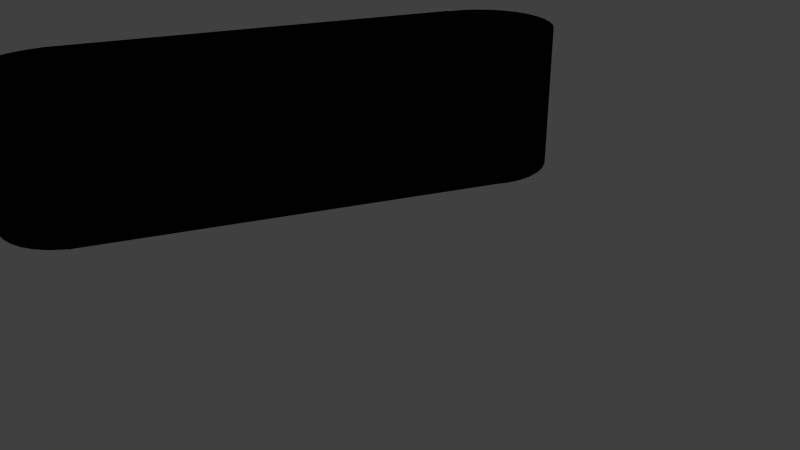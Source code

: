 # Source: flipper_solidblack.blend  (saved by Blender 2.65.0; exported with 4.5.12 LTS)
import bpy
from mathutils import Matrix  # noqa: F401  (used for matrix-valued properties, if any)

bpy.ops.wm.read_factory_settings(use_empty=True)
scene = bpy.context.scene
scene.name = 'Scene'

# ---- collections
col_collection_1 = bpy.data.collections.new('Collection 1'); scene.collection.children.link(col_collection_1)

# ---- materials (node trees are filled in below, after node groups)
mat_material = bpy.data.materials.new('Material')
mat_material.alpha_threshold = 0.0
mat_material.use_transparent_shadow = False
mat_material.diffuse_color = (0.004241, 0.004241, 0.004241, 1.0)
mat_material.roughness = 0.5
mat_material.line_color = (0.0, 0.0, 0.0, 1.0)

# ---- material node trees

# ---- world
world_world = bpy.data.worlds.new('World'); scene.world = world_world
world_world.color = (0.05088, 0.05088, 0.05088)
world_world.use_sun_shadow = False
world_world.sun_shadow_jitter_overblur = 0.0
world_world.cycles.sampling_method = 'MANUAL'
world_world.cycles.sample_map_resolution = 256

# ---- cameras
cam_camera = bpy.data.cameras.new('Camera')
cam_camera.clip_end = 100.0
cam_camera.lens = 35.0
cam_camera.sensor_width = 32.0
cam_camera.sensor_height = 18.0
cam_camera.ortho_scale = 7.314
cam_camera.dof.focus_distance = 0.0
cam_camera.dof.aperture_fstop = 128.0

# ---- lights
light_lamp = bpy.data.lights.new('Lamp', 'POINT')
light_lamp.transmission_factor = 0.0
light_lamp.cutoff_distance = 30.0
light_lamp.energy = 100.0
light_lamp.shadow_buffer_clip_start = 1.001
light_lamp.shadow_soft_size = 0.1
light_lamp.shadow_maximum_resolution = 0.006
light_lamp.use_absolute_resolution = True
light_lamp.cycles.use_multiple_importance_sampling = False

# ---- meshes
me_cube_001 = bpy.data.meshes.new('Cube.001')
me_cube_001.from_pydata([(-1.0, -1.0, -1.0), (-1.0, 1.0, -1.0), (1.0, 1.0, -1.0), (1.0, -1.0, -1.0), (-1.0, -1.0, 1.0), (-1.0, 1.0, 1.0), (1.0, 1.0, 1.0), (1.0, -1.0, 1.0), (-1.0, -4.743, -1.0), (1.0, -4.743, -1.0), (-1.0, -4.743, 1.0), (1.0, -4.743, 1.0), (0.0, -1.0, 1.0), (-5.96e-08, -4.743, 1.0), (-1.0, -2.872, 1.0), (1.0, -2.872, 1.0), (-2.98e-08, -2.872, 1.0), (0.5, -1.0, 1.0), (1.0, -1.936, 1.0), (-1.49e-08, -1.936, 1.0), (0.5, -2.872, 1.0), (0.5, -1.936, 1.0), (1.0, -3.807, 1.0), (0.5, -4.743, 1.0), (-4.47e-08, -3.807, 1.0), (0.75, -2.872, 1.0), (0.25, -2.872, 1.0), (-1.0, 0.0, 1.0), (0.0, 1.0, 1.0), (1.0, 0.0, 1.0), (-0.5, -1.0, 1.0), (0.75, -1.0, 1.0), (0.25, -1.0, 1.0), (-0.75, -1.0, 1.0), (-1.0, -1.936, 1.0), (-7.451e-09, -1.468, 1.0), (-0.5, -2.872, 1.0), (-2.235e-08, -2.404, 1.0), (-0.25, -1.0, 1.0), (-0.5, -4.743, 1.0), (-1.0, -3.807, 1.0), (-5.215e-08, -4.275, 1.0), (-0.25, -2.872, 1.0), (-3.725e-08, -3.34, 1.0), (-0.75, -2.872, 1.0), (1.0, -4.275, 1.0), (0.75, -4.743, 1.0), (-5.588e-08, -4.509, 1.0), (0.875, -2.872, 1.0), (0.125, -2.872, 1.0), (1.0, -3.34, 1.0), (0.25, -4.743, 1.0), (-3.353e-08, -3.106, 1.0), (0.625, -2.872, 1.0), (0.375, -2.872, 1.0), (-4.843e-08, -4.041, 1.0), (-4.098e-08, -3.574, 1.0), (-1.0, 0.5, 1.0), (0.5, 1.0, 1.0), (1.0, -0.5, 1.0), (-0.875, -1.0, 1.0), (0.875, -1.0, 1.0), (0.125, -1.0, 1.0), (-1.0, -0.5, 1.0), (-0.5, 1.0, 1.0), (1.0, 0.5, 1.0), (-0.125, -1.0, 1.0), (0.625, -1.0, 1.0), (0.375, -1.0, 1.0), (-0.625, -1.0, 1.0), (-0.375, -1.0, 1.0), (-0.9375, -1.0, 1.0), (-1.0, -1.468, 1.0), (-3.725e-09, -1.234, 1.0), (-0.125, -2.872, 1.0), (-2.608e-08, -2.638, 1.0), (-0.0625, -1.0, 1.0), (-0.5625, -1.0, 1.0), (-1.0, -2.404, 1.0), (-1.118e-08, -1.702, 1.0), (-0.875, -2.872, 1.0), (-1.863e-08, -2.17, 1.0), (-0.4375, -1.0, 1.0), (-0.375, -2.872, 1.0), (-0.625, -2.872, 1.0), (-0.8125, -1.0, 1.0), (-0.1875, -1.0, 1.0), (-0.6875, -1.0, 1.0), (-0.3125, -1.0, 1.0), (-0.9688, -1.0, 1.0), (-1.0, -1.234, 1.0), (-1.863e-09, -1.117, 1.0), (-0.0625, -2.872, 1.0), (-2.794e-08, -2.755, 1.0), (-0.03125, -1.0, 1.0), (-0.5312, -1.0, 1.0), (-1.0, -2.638, 1.0), (-1.304e-08, -1.819, 1.0), (-0.9375, -2.872, 1.0), (-1.676e-08, -2.053, 1.0), (-0.4688, -1.0, 1.0), (-0.4375, -2.872, 1.0), (-0.5625, -2.872, 1.0), (-0.7812, -1.0, 1.0), (-0.2188, -1.0, 1.0), (-0.7188, -1.0, 1.0), (-0.2812, -1.0, 1.0), (-0.9062, -1.0, 1.0), (-1.0, -1.702, 1.0), (-5.588e-09, -1.351, 1.0), (-0.1875, -2.872, 1.0), (-2.421e-08, -2.521, 1.0), (-0.09375, -1.0, 1.0), (-0.5938, -1.0, 1.0), (-1.0, -2.17, 1.0), (-9.313e-09, -1.585, 1.0), (-0.8125, -2.872, 1.0), (-2.049e-08, -2.287, 1.0), (-0.4062, -1.0, 1.0), (-0.3125, -2.872, 1.0), (-0.6875, -2.872, 1.0), (-0.8438, -1.0, 1.0), (-0.1562, -1.0, 1.0), (-0.6562, -1.0, 1.0), (-0.3438, -1.0, 1.0), (-1.0, 0.75, 1.0), (0.75, 1.0, 1.0), (1.0, -0.75, 1.0), (-0.9844, -1.0, 1.0), (0.9375, -1.0, 1.0), (0.0625, -1.0, 1.0), (-1.0, -0.75, 1.0), (-0.75, 1.0, 1.0), (1.0, 0.75, 1.0), (-0.01562, -1.0, 1.0), (0.5625, -1.0, 1.0), (0.4375, -1.0, 1.0), (-0.5156, -1.0, 1.0), (-0.4844, -1.0, 1.0), (-1.0, 0.25, 1.0), (0.25, 1.0, 1.0), (1.0, -0.25, 1.0), (-0.7656, -1.0, 1.0), (0.8125, -1.0, 1.0), (0.1875, -1.0, 1.0), (-1.0, -0.25, 1.0), (-0.25, 1.0, 1.0), (1.0, 0.25, 1.0), (-0.2344, -1.0, 1.0), (0.6875, -1.0, 1.0), (0.3125, -1.0, 1.0), (-0.7344, -1.0, 1.0), (-0.2656, -1.0, 1.0), (-0.8906, -1.0, 1.0), (-0.1094, -1.0, 1.0), (-0.6094, -1.0, 1.0), (-0.3906, -1.0, 1.0), (-0.8594, -1.0, 1.0), (-0.1406, -1.0, 1.0), (-0.6406, -1.0, 1.0), (-0.3594, -1.0, 1.0), (-0.9531, -1.0, 1.0), (-0.04688, -1.0, 1.0), (-0.5469, -1.0, 1.0), (-0.4531, -1.0, 1.0), (-0.7969, -1.0, 1.0), (-0.2031, -1.0, 1.0), (-0.7031, -1.0, 1.0), (-0.2969, -1.0, 1.0), (-0.9219, -1.0, 1.0), (-0.07812, -1.0, 1.0), (-0.5781, -1.0, 1.0), (-0.4219, -1.0, 1.0), (-0.8281, -1.0, 1.0), (-0.1719, -1.0, 1.0), (-0.6719, -1.0, 1.0), (-0.3281, -1.0, 1.0), (-0.9922, -1.0, 1.0), (-1.0, -1.117, 1.0), (-9.313e-10, -1.058, 1.0), (-0.03125, -2.872, 1.0), (-2.887e-08, -2.813, 1.0), (-0.007812, -1.0, 1.0), (-0.5078, -1.0, 1.0), (-1.0, -2.755, 1.0), (-1.397e-08, -1.877, 1.0), (-0.9688, -2.872, 1.0), (-1.583e-08, -1.994, 1.0), (-0.4922, -1.0, 1.0), (-0.4688, -2.872, 1.0), (-0.5312, -2.872, 1.0), (-0.7578, -1.0, 1.0), (-0.2422, -1.0, 1.0), (-0.7422, -1.0, 1.0), (-0.2578, -1.0, 1.0), (-0.8828, -1.0, 1.0), (-1.0, -1.819, 1.0), (-6.519e-09, -1.409, 1.0), (-0.2188, -2.872, 1.0), (-2.328e-08, -2.462, 1.0), (-0.1172, -1.0, 1.0), (-0.6172, -1.0, 1.0), (-1.0, -2.053, 1.0), (-8.382e-09, -1.526, 1.0), (-0.7812, -2.872, 1.0), (-2.142e-08, -2.345, 1.0), (-0.3828, -1.0, 1.0), (-0.2812, -2.872, 1.0), (-0.7188, -2.872, 1.0), (-0.8672, -1.0, 1.0), (-0.1328, -1.0, 1.0), (-0.6328, -1.0, 1.0), (-0.3672, -1.0, 1.0), (-0.9453, -1.0, 1.0), (-1.0, -1.351, 1.0), (-2.794e-09, -1.175, 1.0), (-0.09375, -2.872, 1.0), (-2.701e-08, -2.696, 1.0), (-0.05469, -1.0, 1.0), (-0.5547, -1.0, 1.0), (-1.0, -2.521, 1.0), (-1.211e-08, -1.76, 1.0), (-0.9062, -2.872, 1.0), (-1.77e-08, -2.111, 1.0), (-0.4453, -1.0, 1.0), (-0.4062, -2.872, 1.0), (-0.5938, -2.872, 1.0), (-0.8047, -1.0, 1.0), (-0.1953, -1.0, 1.0), (-0.6953, -1.0, 1.0), (-0.3047, -1.0, 1.0), (-0.9297, -1.0, 1.0), (-1.0, -1.585, 1.0), (-4.657e-09, -1.292, 1.0), (-0.1562, -2.872, 1.0), (-2.515e-08, -2.579, 1.0), (-0.07031, -1.0, 1.0), (-0.5703, -1.0, 1.0), (-1.0, -2.287, 1.0), (-1.024e-08, -1.643, 1.0), (-0.8438, -2.872, 1.0), (-1.956e-08, -2.228, 1.0), (-0.4297, -1.0, 1.0), (-0.3438, -2.872, 1.0), (-0.6562, -2.872, 1.0), (-0.8203, -1.0, 1.0), (-0.1797, -1.0, 1.0), (-0.6797, -1.0, 1.0), (-0.3203, -1.0, 1.0), (-0.9766, -1.0, 1.0), (-0.02344, -1.0, 1.0), (-0.5234, -1.0, 1.0), (-0.4766, -1.0, 1.0), (-0.7734, -1.0, 1.0), (-0.2266, -1.0, 1.0), (-0.7266, -1.0, 1.0), (-0.2734, -1.0, 1.0), (-0.8984, -1.0, 1.0), (-0.1016, -1.0, 1.0), (-0.6016, -1.0, 1.0), (-0.3984, -1.0, 1.0), (-0.8516, -1.0, 1.0), (-0.1484, -1.0, 1.0), (-0.6484, -1.0, 1.0), (-0.3516, -1.0, 1.0), (-0.9609, -1.0, 1.0), (-0.03906, -1.0, 1.0), (-0.5391, -1.0, 1.0), (-0.4609, -1.0, 1.0), (-0.7891, -1.0, 1.0), (-0.2109, -1.0, 1.0), (-0.7109, -1.0, 1.0), (-0.2891, -1.0, 1.0), (-0.9141, -1.0, 1.0), (-0.08594, -1.0, 1.0), (-0.5859, -1.0, 1.0), (-0.4141, -1.0, 1.0), (-0.8359, -1.0, 1.0), (-0.1641, -1.0, 1.0), (-0.6641, -1.0, 1.0), (-0.3359, -1.0, 1.0), (-0.9967, -1.0, 1.001), (-1.0, -1.058, 1.0), (-4.657e-10, -1.029, 1.0), (-0.01563, -2.872, 1.0), (-2.934e-08, -2.842, 1.0), (-0.003906, -1.0, 1.0), (-0.5039, -1.0, 1.0), (-1.0, -2.813, 1.0), (-1.444e-08, -1.907, 1.0), (-0.9867, -2.872, 1.002), (-1.537e-08, -1.965, 1.0), (-0.4961, -1.0, 1.0), (-0.4844, -2.872, 1.0), (-0.5156, -2.872, 1.0), (-0.7539, -1.0, 1.0), (-0.2461, -1.0, 1.0), (-0.7461, -1.0, 1.0), (-0.2539, -1.0, 1.0), (-0.8789, -1.0, 1.0), (-1.0, -1.877, 1.0), (-6.985e-09, -1.439, 1.0), (-0.2344, -2.872, 1.0), (-2.282e-08, -2.433, 1.0), (-0.1211, -1.0, 1.0), (-0.6211, -1.0, 1.0), (-1.0, -1.994, 1.0), (-7.916e-09, -1.497, 1.0), (-0.7656, -2.872, 1.0), (-2.189e-08, -2.374, 1.0), (-0.3789, -1.0, 1.0), (-0.2656, -2.872, 1.0), (-0.7344, -2.872, 1.0), (-0.8711, -1.0, 1.0), (-0.1289, -1.0, 1.0), (-0.6289, -1.0, 1.0), (-0.3711, -1.0, 1.0), (-0.9414, -1.0, 1.0), (-1.0, -1.409, 1.0), (-3.26e-09, -1.205, 1.0), (-0.1094, -2.872, 1.0), (-2.654e-08, -2.667, 1.0), (-0.05859, -1.0, 1.0), (-0.5586, -1.0, 1.0), (-1.0, -2.462, 1.0), (-1.164e-08, -1.731, 1.0), (-0.8906, -2.872, 1.0), (-1.816e-08, -2.141, 1.0), (-0.4414, -1.0, 1.0), (-0.3906, -2.872, 1.0), (-0.6094, -2.872, 1.0), (-0.8086, -1.0, 1.0), (-0.1914, -1.0, 1.0), (-0.6914, -1.0, 1.0), (-0.3086, -1.0, 1.0), (-0.9336, -1.0, 1.0), (-1.0, -1.526, 1.0), (-4.191e-09, -1.263, 1.0), (-0.1406, -2.872, 1.0), (-2.561e-08, -2.608, 1.0), (-0.06641, -1.0, 1.0), (-0.5664, -1.0, 1.0), (-1.0, -2.345, 1.0), (-1.071e-08, -1.673, 1.0), (-0.8594, -2.872, 1.0), (-1.909e-08, -2.199, 1.0), (-0.4336, -1.0, 1.0), (-0.3594, -2.872, 1.0), (-0.6406, -2.872, 1.0), (-0.8164, -1.0, 1.0), (-0.1836, -1.0, 1.0), (-0.6836, -1.0, 1.0), (-0.3164, -1.0, 1.0), (-0.9727, -1.0, 1.0), (-0.02734, -1.0, 1.0), (-0.5273, -1.0, 1.0), (-0.4727, -1.0, 1.0), (-0.7773, -1.0, 1.0), (-0.2227, -1.0, 1.0), (-0.7227, -1.0, 1.0), (-0.2773, -1.0, 1.0), (-0.9023, -1.0, 1.0), (-0.09766, -1.0, 1.0), (-0.5977, -1.0, 1.0), (-0.4023, -1.0, 1.0), (-0.8477, -1.0, 1.0), (-0.1523, -1.0, 1.0), (-0.6523, -1.0, 1.0), (-0.3477, -1.0, 1.0), (-0.9648, -1.0, 1.0), (-0.03516, -1.0, 1.0), (-0.5352, -1.0, 1.0), (-0.4648, -1.0, 1.0), (-0.7852, -1.0, 1.0), (-0.2148, -1.0, 1.0), (-0.7148, -1.0, 1.0), (-0.2852, -1.0, 1.0), (-0.9102, -1.0, 1.0), (-0.08984, -1.0, 1.0), (-0.5898, -1.0, 1.0), (-0.4102, -1.0, 1.0), (-0.8398, -1.0, 1.0), (-0.1602, -1.0, 1.0), (-0.6602, -1.0, 1.0), (-0.3398, -1.0, 1.0), (-0.9883, -1.0, 1.0), (-1.0, -1.175, 1.0), (-1.397e-09, -1.088, 1.0), (-0.04688, -2.872, 1.0), (-2.841e-08, -2.784, 1.0), (-0.01172, -1.0, 1.0), (-0.5117, -1.0, 1.0), (-1.0, -2.696, 1.0), (-1.35e-08, -1.848, 1.0), (-0.9531, -2.872, 1.0), (-1.63e-08, -2.024, 1.0), (-0.4883, -1.0, 1.0), (-0.4531, -2.872, 1.0), (-0.5469, -2.872, 1.0), (-0.7617, -1.0, 1.0), (-0.2383, -1.0, 1.0), (-0.7383, -1.0, 1.0), (-0.2617, -1.0, 1.0), (-0.8867, -1.0, 1.0), (-1.0, -1.76, 1.0), (-6.054e-09, -1.38, 1.0), (-0.2031, -2.872, 1.0), (-2.375e-08, -2.491, 1.0), (-0.1133, -1.0, 1.0), (-0.6133, -1.0, 1.0), (-1.0, -2.111, 1.0), (-8.848e-09, -1.556, 1.0), (-0.7969, -2.872, 1.0), (-2.095e-08, -2.316, 1.0), (-0.3867, -1.0, 1.0), (-0.2969, -2.872, 1.0), (-0.7031, -2.872, 1.0), (-0.8633, -1.0, 1.0), (-0.1367, -1.0, 1.0), (-0.6367, -1.0, 1.0), (-0.3633, -1.0, 1.0), (-0.9492, -1.0, 1.0), (-1.0, -1.292, 1.0), (-2.328e-09, -1.146, 1.0), (-0.07813, -2.872, 1.0), (-2.747e-08, -2.725, 1.0), (-0.05078, -1.0, 1.0), (-0.5508, -1.0, 1.0), (-1.0, -2.579, 1.0), (-1.257e-08, -1.79, 1.0), (-0.9219, -2.872, 1.0), (-1.723e-08, -2.082, 1.0), (-0.4492, -1.0, 1.0), (-0.4219, -2.872, 1.0), (-0.5781, -2.872, 1.0), (-0.8008, -1.0, 1.0), (-0.1992, -1.0, 1.0), (-0.6992, -1.0, 1.0), (-0.3008, -1.0, 1.0), (-0.9258, -1.0, 1.0), (-1.0, -1.643, 1.0), (-5.122e-09, -1.322, 1.0), (-0.1719, -2.872, 1.0), (-2.468e-08, -2.55, 1.0), (-0.07422, -1.0, 1.0), (-0.5742, -1.0, 1.0), (-1.0, -2.228, 1.0), (-9.779e-09, -1.614, 1.0), (-0.8281, -2.872, 1.0), (-2.002e-08, -2.258, 1.0), (-0.4258, -1.0, 1.0), (-0.3281, -2.872, 1.0), (-0.6719, -2.872, 1.0), (-0.8242, -1.0, 1.0), (-0.1758, -1.0, 1.0), (-0.6758, -1.0, 1.0), (-0.3242, -1.0, 1.0), (-0.9805, -1.0, 1.0), (-0.01953, -1.0, 1.0), (-0.5195, -1.0, 1.0), (-0.4805, -1.0, 1.0), (-0.7695, -1.0, 1.0), (-0.2305, -1.0, 1.0), (-0.7305, -1.0, 1.0), (-0.2695, -1.0, 1.0), (-0.8945, -1.0, 1.0), (-0.1055, -1.0, 1.0), (-0.6055, -1.0, 1.0), (-0.3945, -1.0, 1.0), (-0.8555, -1.0, 1.0), (-0.1445, -1.0, 1.0), (-0.6445, -1.0, 1.0), (-0.3555, -1.0, 1.0), (-0.957, -1.0, 1.0), (-0.04297, -1.0, 1.0), (-0.543, -1.0, 1.0), (-0.457, -1.0, 1.0), (-0.793, -1.0, 1.0), (-0.207, -1.0, 1.0), (-0.707, -1.0, 1.0), (-0.293, -1.0, 1.0), (-0.918, -1.0, 1.0), (-0.08203, -1.0, 1.0), (-0.582, -1.0, 1.0), (-0.418, -1.0, 1.0), (-0.832, -1.0, 1.0), (-0.168, -1.0, 1.0), (-0.668, -1.0, 1.0), (-0.332, -1.0, 1.0), (-1.0, 0.875, 1.0), (-1.0, 1.0, 0.0), (0.875, 1.0, 1.0), (-1.0, -0.875, 1.0), (-0.875, 1.0, 1.0), (-1.0, 0.125, 1.0), (0.125, 1.0, 1.0), (-1.0, -0.125, 1.0), (-0.125, 1.0, 1.0), (-1.0, 0.625, 1.0), (0.625, 1.0, 1.0), (-1.0, -0.625, 1.0), (-0.625, 1.0, 1.0), (-1.0, 0.375, 1.0), (0.375, 1.0, 1.0), (-1.0, -0.375, 1.0), (-0.375, 1.0, 1.0), (0.2992, -3.928, 0.5025), (0.2823, -4.778, 0.632)], [(506, 507)], [(4, 492, 131, 500, 63, 504, 145, 496, 27, 494, 139, 502, 57, 498, 125, 489, 5, 490, 1, 0), (5, 493, 132, 501, 64, 505, 146, 497, 28, 495, 140, 503, 58, 499, 126, 491, 6, 2, 1, 490), (6, 133, 65, 147, 29, 141, 59, 127, 7, 3, 2), (0, 3, 9, 8), (0, 1, 2, 3), (7, 127, 59, 141, 29, 147, 65, 133, 6, 491, 126, 499, 58, 503, 140, 495, 28, 497, 146, 505, 64, 501, 132, 493, 5, 489, 125, 498, 57, 502, 139, 494, 27, 496, 145, 504, 63, 500, 131, 492, 4, 281, 177, 385, 128, 457, 249, 353, 89, 369, 265, 473, 161, 421, 213, 317, 71, 335, 231, 439, 169, 481, 273, 377, 107, 361, 257, 465, 153, 403, 195, 299, 60, 313, 209, 417, 157, 469, 261, 365, 121, 381, 277, 485, 173, 453, 245, 349, 85, 331, 227, 435, 165, 477, 269, 373, 103, 357, 253, 461, 142, 399, 191, 295, 33, 297, 193, 401, 151, 463, 255, 359, 105, 375, 271, 479, 167, 437, 229, 333, 87, 351, 247, 455, 175, 487, 279, 383, 123, 367, 263, 471, 159, 419, 211, 315, 69, 305, 201, 409, 155, 467, 259, 363, 113, 379, 275, 483, 171, 445, 237, 341, 77, 323, 219, 427, 163, 475, 267, 371, 95, 355, 251, 459, 137, 391, 183, 287, 30, 292, 188, 396, 138, 460, 252, 356, 100, 372, 268, 476, 164, 432, 224, 328, 82, 346, 242, 450, 172, 484, 276, 380, 118, 364, 260, 468, 156, 414, 206, 310, 70, 316, 212, 420, 160, 472, 264, 368, 124, 384, 280, 488, 176, 456, 248, 352, 88, 334, 230, 438, 168, 480, 272, 376, 106, 360, 256, 464, 152, 402, 194, 298, 38, 296, 192, 400, 148, 462, 254, 358, 104, 374, 270, 478, 166, 436, 228, 332, 86, 350, 246, 454, 174, 486, 278, 382, 122, 366, 262, 470, 158, 418, 210, 314, 66, 304, 200, 408, 154, 466, 258, 362, 112, 378, 274, 482, 170, 444, 236, 340, 76, 322, 218, 426, 162, 474, 266, 370, 94, 354, 250, 458, 134, 390, 182, 286, 12, 130, 62, 144, 32, 150, 68, 136, 17, 135, 67, 149, 31, 143, 61, 129), (11, 46, 23, 51, 13, 39, 10, 8, 9), (4, 0, 8, 10, 40, 14, 288, 184, 392, 96, 428, 220, 324, 78, 342, 238, 446, 114, 410, 202, 306, 34, 300, 196, 404, 108, 440, 232, 336, 72, 318, 214, 422, 90, 386, 178, 282), (3, 7, 18, 15, 50, 22, 45, 11, 9), (16, 284, 180, 388, 92, 424, 216, 320, 74, 338, 234, 442, 110, 406, 198, 302, 42, 311, 207, 415, 119, 451, 243, 347, 83, 329, 225, 433, 101, 397, 189, 293, 36, 294, 190, 398, 102, 434, 226, 330, 84, 348, 244, 452, 120, 416, 208, 312, 44, 308, 204, 412, 116, 448, 240, 344, 80, 326, 222, 430, 98, 394, 186, 290, 14, 40, 10, 39, 13, 47, 41, 55, 24, 56, 43, 52), (15, 48, 25, 53, 20, 54, 26, 49, 16, 52, 43, 56, 24, 55, 41, 47, 13, 51, 23, 46, 11, 45, 22, 50), (21, 19, 291, 187, 395, 99, 431, 223, 327, 81, 345, 241, 449, 117, 413, 205, 309, 37, 303, 199, 407, 111, 443, 235, 339, 75, 321, 217, 425, 93, 389, 181, 285, 16, 49, 26, 54, 20), (12, 286, 182, 390, 134, 458, 250, 354, 94, 370, 266, 474, 162, 426, 218, 322, 76, 340, 236, 444, 170, 482, 274, 378, 112, 362, 258, 466, 154, 408, 200, 304, 66, 314, 210, 418, 158, 470, 262, 366, 122, 382, 278, 486, 174, 454, 246, 350, 86, 332, 228, 436, 166, 478, 270, 374, 104, 358, 254, 462, 148, 400, 192, 296, 38, 298, 194, 402, 152, 464, 256, 360, 106, 376, 272, 480, 168, 438, 230, 334, 88, 352, 248, 456, 176, 488, 280, 384, 124, 368, 264, 472, 160, 420, 212, 316, 70, 310, 206, 414, 156, 468, 260, 364, 118, 380, 276, 484, 172, 450, 242, 346, 82, 328, 224, 432, 164, 476, 268, 372, 100, 356, 252, 460, 138, 396, 188, 292, 30, 287, 183, 391, 137, 459, 251, 355, 95, 371, 267, 475, 163, 427, 219, 323, 77, 341, 237, 445, 171, 483, 275, 379, 113, 363, 259, 467, 155, 409, 201, 305, 69, 315, 211, 419, 159, 471, 263, 367, 123, 383, 279, 487, 175, 455, 247, 351, 87, 333, 229, 437, 167, 479, 271, 375, 105, 359, 255, 463, 151, 401, 193, 297, 33, 295, 191, 399, 142, 461, 253, 357, 103, 373, 269, 477, 165, 435, 227, 331, 85, 349, 245, 453, 173, 485, 277, 381, 121, 365, 261, 469, 157, 417, 209, 313, 60, 299, 195, 403, 153, 465, 257, 361, 107, 377, 273, 481, 169, 439, 231, 335, 71, 317, 213, 421, 161, 473, 265, 369, 89, 353, 249, 457, 128, 385, 177, 281, 4, 282, 178, 386, 90, 422, 214, 318, 72, 336, 232, 440, 108, 404, 196, 300, 34, 306, 202, 410, 114, 446, 238, 342, 78, 324, 220, 428, 96, 392, 184, 288, 14, 290, 186, 394, 98, 430, 222, 326, 80, 344, 240, 448, 116, 412, 204, 308, 44, 312, 208, 416, 120, 452, 244, 348, 84, 330, 226, 434, 102, 398, 190, 294, 36, 293, 189, 397, 101, 433, 225, 329, 83, 347, 243, 451, 119, 415, 207, 311, 42, 302, 198, 406, 110, 442, 234, 338, 74, 320, 216, 424, 92, 388, 180, 284, 16, 285, 181, 389, 93, 425, 217, 321, 75, 339, 235, 443, 111, 407, 199, 303, 37, 309, 205, 413, 117, 449, 241, 345, 81, 327, 223, 431, 99, 395, 187, 291, 19, 289, 185, 393, 97, 429, 221, 325, 79, 343, 239, 447, 115, 411, 203, 307, 35, 301, 197, 405, 109, 441, 233, 337, 73, 319, 215, 423, 91, 387, 179, 283), (18, 21, 20, 53, 25, 48, 15), (7, 129, 61, 143, 31, 149, 67, 135, 17, 21, 18), (17, 136, 68, 150, 32, 144, 62, 130, 12, 283, 179, 387, 91, 423, 215, 319, 73, 337, 233, 441, 109, 405, 197, 301, 35, 307, 203, 411, 115, 447, 239, 343, 79, 325, 221, 429, 97, 393, 185, 289, 19, 21)])
me_cube_001.polygons.foreach_set('material_index', [0, 0, 0, 0, 0, 1, 0, 0, 0, 1, 1, 1, 1, 1, 1, 1])
me_cube_001.materials.append(mat_material)
me_cube_001.materials.append(mat_material)
me_cube_001.use_remesh_preserve_volume = False
me_cube_001.use_remesh_preserve_attributes = False
me_cube_001.use_mirror_vertex_groups = False
me_cube_001.update()
me_cylinder = bpy.data.meshes.new('Cylinder')
me_cylinder.from_pydata([(0.0, 1.0, -1.0), (0.0, 1.0, 1.0), (0.1951, 0.9808, -1.0), (0.1951, 0.9808, 1.0), (0.3827, 0.9239, -1.0), (0.3827, 0.9239, 1.0), (0.5556, 0.8315, -1.0), (0.5556, 0.8315, 1.0), (0.7071, 0.7071, -1.0), (0.7071, 0.7071, 1.0), (0.8315, 0.5556, -1.0), (0.8315, 0.5556, 1.0), (0.9239, 0.3827, -1.0), (0.9239, 0.3827, 1.0), (0.9808, 0.1951, -1.0), (0.9808, 0.1951, 1.0), (1.0, 7.55e-08, -1.0), (1.0, 7.55e-08, 1.0), (0.9808, -0.1951, -1.0), (0.9808, -0.1951, 1.0), (0.9239, -0.3827, -1.0), (0.9239, -0.3827, 1.0), (0.8315, -0.5556, -1.0), (0.8315, -0.5556, 1.0), (0.7071, -0.7071, -1.0), (0.7071, -0.7071, 1.0), (0.5556, -0.8315, -1.0), (0.5556, -0.8315, 1.0), (0.3827, -0.9239, -1.0), (0.3827, -0.9239, 1.0), (0.1951, -0.9808, -1.0), (0.1951, -0.9808, 1.0), (-3.258e-07, -1.0, -1.0), (-3.258e-07, -1.0, 1.0), (-0.1951, -0.9808, -1.0), (-0.1951, -0.9808, 1.0), (-0.3827, -0.9239, -1.0), (-0.3827, -0.9239, 1.0), (-0.5556, -0.8315, -1.0), (-0.5556, -0.8315, 1.0), (-0.7071, -0.7071, -1.0), (-0.7071, -0.7071, 1.0), (-0.8315, -0.5556, -1.0), (-0.8315, -0.5556, 1.0), (-0.9239, -0.3827, -1.0), (-0.9239, -0.3827, 1.0), (-0.9808, -0.1951, -1.0), (-0.9808, -0.1951, 1.0), (-1.0, 9.656e-07, -1.0), (-1.0, 9.656e-07, 1.0), (-0.9808, 0.1951, -1.0), (-0.9808, 0.1951, 1.0), (-0.9239, 0.3827, -1.0), (-0.9239, 0.3827, 1.0), (-0.8315, 0.5556, -1.0), (-0.8315, 0.5556, 1.0), (-0.7071, 0.7071, -1.0), (-0.7071, 0.7071, 1.0), (-0.5556, 0.8315, -1.0), (-0.5556, 0.8315, 1.0), (-0.3827, 0.9239, -1.0), (-0.3827, 0.9239, 1.0), (-0.1951, 0.9808, -1.0), (-0.1951, 0.9808, 1.0)], [], [(0, 1, 3, 2), (2, 3, 5, 4), (4, 5, 7, 6), (6, 7, 9, 8), (8, 9, 11, 10), (10, 11, 13, 12), (12, 13, 15, 14), (14, 15, 17, 16), (16, 17, 19, 18), (18, 19, 21, 20), (20, 21, 23, 22), (22, 23, 25, 24), (24, 25, 27, 26), (26, 27, 29, 28), (28, 29, 31, 30), (30, 31, 33, 32), (32, 33, 35, 34), (34, 35, 37, 36), (36, 37, 39, 38), (38, 39, 41, 40), (40, 41, 43, 42), (42, 43, 45, 44), (44, 45, 47, 46), (46, 47, 49, 48), (48, 49, 51, 50), (50, 51, 53, 52), (52, 53, 55, 54), (54, 55, 57, 56), (56, 57, 59, 58), (58, 59, 61, 60), (3, 1, 63, 61, 59, 57, 55, 53, 51, 49, 47, 45, 43, 41, 39, 37, 35, 33, 31, 29, 27, 25, 23, 21, 19, 17, 15, 13, 11, 9, 7, 5), (62, 63, 1, 0), (60, 61, 63, 62), (0, 2, 4, 6, 8, 10, 12, 14, 16, 18, 20, 22, 24, 26, 28, 30, 32, 34, 36, 38, 40, 42, 44, 46, 48, 50, 52, 54, 56, 58, 60, 62)])
me_cylinder.materials.append(mat_material)
me_cylinder.use_remesh_preserve_volume = False
me_cylinder.use_remesh_preserve_attributes = False
me_cylinder.use_mirror_vertex_groups = False
me_cylinder.update()
me_cylinder_001 = bpy.data.meshes.new('Cylinder.001')
me_cylinder_001.from_pydata([(0.0, 1.0, -1.0), (0.0, 1.0, 1.0), (0.1951, 0.9808, -1.0), (0.1951, 0.9808, 1.0), (0.3827, 0.9239, -1.0), (0.3827, 0.9239, 1.0), (0.5556, 0.8315, -1.0), (0.5556, 0.8315, 1.0), (0.7071, 0.7071, -1.0), (0.7071, 0.7071, 1.0), (0.8315, 0.5556, -1.0), (0.8315, 0.5556, 1.0), (0.9239, 0.3827, -1.0), (0.9239, 0.3827, 1.0), (0.9808, 0.1951, -1.0), (0.9808, 0.1951, 1.0), (1.0, 7.55e-08, -1.0), (1.0, 7.55e-08, 1.0), (0.9808, -0.1951, -1.0), (0.9808, -0.1951, 1.0), (0.9239, -0.3827, -1.0), (0.9239, -0.3827, 1.0), (0.8315, -0.5556, -1.0), (0.8315, -0.5556, 1.0), (0.7071, -0.7071, -1.0), (0.7071, -0.7071, 1.0), (0.5556, -0.8315, -1.0), (0.5556, -0.8315, 1.0), (0.3827, -0.9239, -1.0), (0.3827, -0.9239, 1.0), (0.1951, -0.9808, -1.0), (0.1951, -0.9808, 1.0), (-3.258e-07, -1.0, -1.0), (-3.258e-07, -1.0, 1.0), (-0.1951, -0.9808, -1.0), (-0.1951, -0.9808, 1.0), (-0.3827, -0.9239, -1.0), (-0.3827, -0.9239, 1.0), (-0.5556, -0.8315, -1.0), (-0.5556, -0.8315, 1.0), (-0.7071, -0.7071, -1.0), (-0.7071, -0.7071, 1.0), (-0.8315, -0.5556, -1.0), (-0.8315, -0.5556, 1.0), (-0.9239, -0.3827, -1.0), (-0.9239, -0.3827, 1.0), (-0.9808, -0.1951, -1.0), (-0.9808, -0.1951, 1.0), (-1.0, 9.656e-07, -1.0), (-1.0, 9.656e-07, 1.0), (-0.9808, 0.1951, -1.0), (-0.9808, 0.1951, 1.0), (-0.9239, 0.3827, -1.0), (-0.9239, 0.3827, 1.0), (-0.8315, 0.5556, -1.0), (-0.8315, 0.5556, 1.0), (-0.7071, 0.7071, -1.0), (-0.7071, 0.7071, 1.0), (-0.5556, 0.8315, -1.0), (-0.5556, 0.8315, 1.0), (-0.3827, 0.9239, -1.0), (-0.3827, 0.9239, 1.0), (-0.1951, 0.9808, -1.0), (-0.1951, 0.9808, 1.0)], [], [(0, 1, 3, 2), (2, 3, 5, 4), (4, 5, 7, 6), (6, 7, 9, 8), (8, 9, 11, 10), (10, 11, 13, 12), (12, 13, 15, 14), (14, 15, 17, 16), (16, 17, 19, 18), (18, 19, 21, 20), (20, 21, 23, 22), (22, 23, 25, 24), (24, 25, 27, 26), (26, 27, 29, 28), (28, 29, 31, 30), (30, 31, 33, 32), (32, 33, 35, 34), (34, 35, 37, 36), (36, 37, 39, 38), (38, 39, 41, 40), (40, 41, 43, 42), (42, 43, 45, 44), (44, 45, 47, 46), (46, 47, 49, 48), (48, 49, 51, 50), (50, 51, 53, 52), (52, 53, 55, 54), (54, 55, 57, 56), (56, 57, 59, 58), (58, 59, 61, 60), (3, 1, 63, 61, 59, 57, 55, 53, 51, 49, 47, 45, 43, 41, 39, 37, 35, 33, 31, 29, 27, 25, 23, 21, 19, 17, 15, 13, 11, 9, 7, 5), (62, 63, 1, 0), (60, 61, 63, 62), (0, 2, 4, 6, 8, 10, 12, 14, 16, 18, 20, 22, 24, 26, 28, 30, 32, 34, 36, 38, 40, 42, 44, 46, 48, 50, 52, 54, 56, 58, 60, 62)])
me_cylinder_001.materials.append(mat_material)
me_cylinder_001.use_remesh_preserve_volume = False
me_cylinder_001.use_remesh_preserve_attributes = False
me_cylinder_001.use_mirror_vertex_groups = False
me_cylinder_001.update()

# ---- objects
ob_cube = bpy.data.objects.new('Cube', me_cube_001)
ob_cylinder = bpy.data.objects.new('Cylinder', me_cylinder)
ob_cylinder_001 = bpy.data.objects.new('Cylinder.001', me_cylinder_001)
ob_lamp = bpy.data.objects.new('Lamp', light_lamp)
ob_camera = bpy.data.objects.new('Camera', cam_camera)

# ---- transforms, parenting, visibility, modifiers, constraints
ob_cube.location = (-1.121, 1.694, 1.372)
ob_cube.rotation_euler = (0.0, -0.0, -0.4266)
ob_cube.lineart.crease_threshold = 0.0
ob_cylinder.parent = ob_cube
ob_cylinder.matrix_parent_inverse = Matrix(((0.9104, -0.4138, 0.0, -0.02222), (0.4138, 0.9104, 0.0, -1.742), (0.0, 0.0, 1.0, 0.1909), (0.0, 0.0, 0.0, 1.0)))
ob_cylinder.location = (-1.17, -2.621, -0.1927)
ob_cylinder.lineart.crease_threshold = 0.0
ob_cylinder_001.parent = ob_cube
ob_cylinder_001.matrix_parent_inverse = Matrix(((0.9104, -0.4138, 0.0, -0.02222), (0.4138, 0.9104, 0.0, -1.742), (0.0, 0.0, 1.0, 0.1909), (0.0, 0.0, 0.0, 1.0)))
ob_cylinder_001.location = (1.201, 2.581, -0.1956)
ob_cylinder_001.lineart.crease_threshold = 0.0
ob_lamp.location = (4.076, 1.005, 5.904)
ob_lamp.rotation_euler = (0.6503, 0.05522, 1.866)
ob_lamp.lock_rotations_4d = False
ob_lamp.empty_display_type = 'ARROWS'
ob_lamp.color = (0.0, 0.0, 0.0, 0.0)
ob_lamp.lineart.crease_threshold = 0.0
ob_camera.location = (7.481, -6.508, 5.344)
ob_camera.rotation_euler = (1.109, 0.01082, 0.8149)
ob_camera.lock_rotations_4d = False
ob_camera.empty_display_type = 'ARROWS'
ob_camera.color = (0.0, 0.0, 0.0, 0.0)
ob_camera.display_type = 'WIRE'
ob_camera.lineart.crease_threshold = 0.0

# ---- collection membership
col_collection_1.objects.link(ob_cube)
col_collection_1.objects.link(ob_cylinder)
col_collection_1.objects.link(ob_cylinder_001)
col_collection_1.objects.link(ob_lamp)
col_collection_1.objects.link(ob_camera)

# ---- scene / render settings (as saved in the file)
scene.camera = ob_camera
scene.frame_start = 1; scene.frame_end = 250; scene.frame_set(1)
scene.render.engine = 'BLENDER_EEVEE_NEXT'
scene.render.image_settings.color_mode = 'RGB'
scene.render.image_settings.compression = 90
scene.render.resolution_percentage = 50
scene.render.dither_intensity = 0.0
scene.render.bake_margin = 2
scene.render.bake_bias = 0.0
scene.cycles.use_denoising = False
scene.cycles.samples = 10
scene.cycles.sampling_pattern = 'TABULATED_SOBOL'
scene.cycles.light_sampling_threshold = 0.0
scene.cycles.use_adaptive_sampling = False
scene.cycles.use_light_tree = False
scene.cycles.blur_glossy = 0.0
scene.cycles.volume_bounces = 1
scene.cycles.pixel_filter_type = 'GAUSSIAN'
scene.cycles.sample_clamp_indirect = 0.0
scene.view_settings.view_transform = 'Standard'
bpy.context.view_layer.update()
